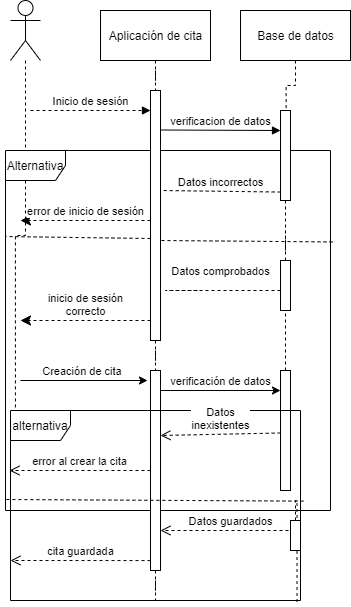

The diagram above was exported from draw.io. Its source (the exported page's mxGraphModel, read from the mxfile embedded in the PNG):
<mxGraphModel dx="744" dy="1590" grid="1" gridSize="10" guides="1" tooltips="1" connect="1" arrows="1" fold="1" page="1" pageScale="1" pageWidth="827" pageHeight="1169" math="0" shadow="0">
  <root>
    <mxCell id="0" />
    <mxCell id="1" parent="0" />
    <mxCell id="50R7QRfDk_opw6qlio7Y-62" style="edgeStyle=orthogonalEdgeStyle;rounded=0;orthogonalLoop=1;jettySize=auto;html=1;entryX=0.017;entryY=0.063;entryDx=0;entryDy=0;entryPerimeter=0;dashed=1;startArrow=none;startFill=0;endArrow=none;endFill=0;" edge="1" parent="1" source="50R7QRfDk_opw6qlio7Y-1" target="50R7QRfDk_opw6qlio7Y-61">
      <mxGeometry relative="1" as="geometry" />
    </mxCell>
    <mxCell id="50R7QRfDk_opw6qlio7Y-1" value="" style="shape=umlActor;verticalLabelPosition=bottom;verticalAlign=top;html=1;" vertex="1" parent="1">
      <mxGeometry x="70" y="-390" width="30" height="60" as="geometry" />
    </mxCell>
    <mxCell id="50R7QRfDk_opw6qlio7Y-5" value="Inicio de sesión" style="html=1;verticalAlign=bottom;endArrow=block;dashed=1;" edge="1" parent="1">
      <mxGeometry width="80" relative="1" as="geometry">
        <mxPoint x="90" y="-280" as="sourcePoint" />
        <mxPoint x="210" y="-280" as="targetPoint" />
      </mxGeometry>
    </mxCell>
    <mxCell id="50R7QRfDk_opw6qlio7Y-13" style="edgeStyle=orthogonalEdgeStyle;rounded=0;orthogonalLoop=1;jettySize=auto;html=1;dashed=1;endArrow=none;endFill=0;" edge="1" parent="1" source="50R7QRfDk_opw6qlio7Y-7" target="50R7QRfDk_opw6qlio7Y-12">
      <mxGeometry relative="1" as="geometry" />
    </mxCell>
    <mxCell id="50R7QRfDk_opw6qlio7Y-7" value="Aplicación de cita" style="html=1;" vertex="1" parent="1">
      <mxGeometry x="160" y="-380" width="110" height="50" as="geometry" />
    </mxCell>
    <mxCell id="50R7QRfDk_opw6qlio7Y-8" value="Alternativa" style="shape=umlFrame;whiteSpace=wrap;html=1;" vertex="1" parent="1">
      <mxGeometry x="65" y="-240" width="325" height="360" as="geometry" />
    </mxCell>
    <mxCell id="50R7QRfDk_opw6qlio7Y-51" style="edgeStyle=orthogonalEdgeStyle;rounded=0;orthogonalLoop=1;jettySize=auto;html=1;dashed=1;endArrow=none;endFill=0;" edge="1" parent="1" source="50R7QRfDk_opw6qlio7Y-12" target="50R7QRfDk_opw6qlio7Y-50">
      <mxGeometry relative="1" as="geometry" />
    </mxCell>
    <mxCell id="50R7QRfDk_opw6qlio7Y-12" value="" style="html=1;points=[];perimeter=orthogonalPerimeter;" vertex="1" parent="1">
      <mxGeometry x="210" y="-300" width="10" height="250" as="geometry" />
    </mxCell>
    <mxCell id="50R7QRfDk_opw6qlio7Y-14" value="verificacion de datos" style="html=1;verticalAlign=bottom;endArrow=block;" edge="1" parent="1">
      <mxGeometry width="80" relative="1" as="geometry">
        <mxPoint x="220" y="-260.5" as="sourcePoint" />
        <mxPoint x="340" y="-260" as="targetPoint" />
      </mxGeometry>
    </mxCell>
    <mxCell id="50R7QRfDk_opw6qlio7Y-17" style="edgeStyle=orthogonalEdgeStyle;rounded=0;orthogonalLoop=1;jettySize=auto;html=1;entryX=0.564;entryY=-0.015;entryDx=0;entryDy=0;entryPerimeter=0;dashed=1;endArrow=none;endFill=0;" edge="1" parent="1" source="50R7QRfDk_opw6qlio7Y-15" target="50R7QRfDk_opw6qlio7Y-16">
      <mxGeometry relative="1" as="geometry" />
    </mxCell>
    <mxCell id="50R7QRfDk_opw6qlio7Y-15" value="Base de datos" style="html=1;" vertex="1" parent="1">
      <mxGeometry x="300" y="-380" width="110" height="50" as="geometry" />
    </mxCell>
    <mxCell id="50R7QRfDk_opw6qlio7Y-38" style="edgeStyle=orthogonalEdgeStyle;rounded=0;orthogonalLoop=1;jettySize=auto;html=1;dashed=1;endArrow=none;endFill=0;" edge="1" parent="1" source="50R7QRfDk_opw6qlio7Y-16">
      <mxGeometry relative="1" as="geometry">
        <mxPoint x="345" y="-150" as="targetPoint" />
      </mxGeometry>
    </mxCell>
    <mxCell id="50R7QRfDk_opw6qlio7Y-16" value="" style="html=1;points=[];perimeter=orthogonalPerimeter;" vertex="1" parent="1">
      <mxGeometry x="340" y="-280" width="10" height="90" as="geometry" />
    </mxCell>
    <mxCell id="50R7QRfDk_opw6qlio7Y-21" value="Datos incorrectos" style="html=1;verticalAlign=bottom;endArrow=none;dashed=1;endSize=8;exitX=0.019;exitY=0.906;exitDx=0;exitDy=0;exitPerimeter=0;endFill=0;" edge="1" parent="1" source="50R7QRfDk_opw6qlio7Y-16">
      <mxGeometry relative="1" as="geometry">
        <mxPoint x="300" y="-200" as="sourcePoint" />
        <mxPoint x="220" y="-200" as="targetPoint" />
      </mxGeometry>
    </mxCell>
    <mxCell id="50R7QRfDk_opw6qlio7Y-32" value="error de inicio de sesión" style="html=1;verticalAlign=bottom;endArrow=classic;dashed=1;endSize=8;endFill=1;" edge="1" parent="1" source="50R7QRfDk_opw6qlio7Y-12">
      <mxGeometry relative="1" as="geometry">
        <mxPoint x="160" y="-170" as="sourcePoint" />
        <mxPoint x="80" y="-170" as="targetPoint" />
      </mxGeometry>
    </mxCell>
    <mxCell id="50R7QRfDk_opw6qlio7Y-34" value="" style="html=1;verticalAlign=bottom;endArrow=none;dashed=1;endSize=8;entryX=-0.001;entryY=0.239;entryDx=0;entryDy=0;entryPerimeter=0;endFill=0;" edge="1" parent="1" target="50R7QRfDk_opw6qlio7Y-8">
      <mxGeometry relative="1" as="geometry">
        <mxPoint x="210" y="-152" as="sourcePoint" />
        <mxPoint x="80" y="-150" as="targetPoint" />
      </mxGeometry>
    </mxCell>
    <mxCell id="50R7QRfDk_opw6qlio7Y-36" value="" style="html=1;verticalAlign=bottom;endArrow=none;dashed=1;endSize=8;endFill=0;exitX=1.006;exitY=0.254;exitDx=0;exitDy=0;exitPerimeter=0;" edge="1" parent="1" source="50R7QRfDk_opw6qlio7Y-8">
      <mxGeometry relative="1" as="geometry">
        <mxPoint x="300" y="-150" as="sourcePoint" />
        <mxPoint x="220" y="-150" as="targetPoint" />
      </mxGeometry>
    </mxCell>
    <mxCell id="50R7QRfDk_opw6qlio7Y-40" style="edgeStyle=orthogonalEdgeStyle;rounded=0;orthogonalLoop=1;jettySize=auto;html=1;dashed=1;endArrow=none;endFill=0;" edge="1" parent="1" source="50R7QRfDk_opw6qlio7Y-39">
      <mxGeometry relative="1" as="geometry">
        <mxPoint x="345" y="-160" as="targetPoint" />
      </mxGeometry>
    </mxCell>
    <mxCell id="50R7QRfDk_opw6qlio7Y-39" value="" style="html=1;points=[];perimeter=orthogonalPerimeter;" vertex="1" parent="1">
      <mxGeometry x="340" y="-130" width="10" height="50" as="geometry" />
    </mxCell>
    <mxCell id="50R7QRfDk_opw6qlio7Y-42" value="Datos comprobados" style="html=1;verticalAlign=bottom;endArrow=none;dashed=1;endSize=8;endFill=0;" edge="1" parent="1">
      <mxGeometry x="-0.25" y="-10" relative="1" as="geometry">
        <mxPoint x="340" y="-100" as="sourcePoint" />
        <mxPoint x="260" y="-100" as="targetPoint" />
        <Array as="points">
          <mxPoint x="260" y="-100" />
          <mxPoint x="220" y="-100" />
        </Array>
        <mxPoint as="offset" />
      </mxGeometry>
    </mxCell>
    <mxCell id="50R7QRfDk_opw6qlio7Y-46" value="inicio de sesión&lt;br&gt;correcto" style="html=1;verticalAlign=bottom;endArrow=classic;dashed=1;endSize=8;endFill=1;" edge="1" parent="1">
      <mxGeometry relative="1" as="geometry">
        <mxPoint x="210" y="-70" as="sourcePoint" />
        <mxPoint x="80" y="-70" as="targetPoint" />
      </mxGeometry>
    </mxCell>
    <mxCell id="50R7QRfDk_opw6qlio7Y-50" value="" style="html=1;points=[];perimeter=orthogonalPerimeter;" vertex="1" parent="1">
      <mxGeometry x="210" y="-20" width="10" height="40" as="geometry" />
    </mxCell>
    <mxCell id="50R7QRfDk_opw6qlio7Y-53" value="Creación de cita&amp;nbsp;" style="html=1;verticalAlign=bottom;endArrow=none;endSize=8;endFill=0;startArrow=classic;startFill=1;" edge="1" parent="1">
      <mxGeometry relative="1" as="geometry">
        <mxPoint x="207" y="-10" as="sourcePoint" />
        <mxPoint x="80" y="-10" as="targetPoint" />
      </mxGeometry>
    </mxCell>
    <mxCell id="50R7QRfDk_opw6qlio7Y-55" style="edgeStyle=orthogonalEdgeStyle;rounded=0;orthogonalLoop=1;jettySize=auto;html=1;startArrow=none;startFill=0;endArrow=none;endFill=0;dashed=1;" edge="1" parent="1" source="50R7QRfDk_opw6qlio7Y-54" target="50R7QRfDk_opw6qlio7Y-39">
      <mxGeometry relative="1" as="geometry" />
    </mxCell>
    <mxCell id="50R7QRfDk_opw6qlio7Y-54" value="" style="html=1;points=[];perimeter=orthogonalPerimeter;" vertex="1" parent="1">
      <mxGeometry x="340" y="-20" width="10" height="40" as="geometry" />
    </mxCell>
    <mxCell id="50R7QRfDk_opw6qlio7Y-57" value="verificación de datos" style="html=1;verticalAlign=bottom;endArrow=none;endSize=8;endFill=0;startArrow=classic;startFill=1;" edge="1" parent="1" source="50R7QRfDk_opw6qlio7Y-54">
      <mxGeometry relative="1" as="geometry">
        <mxPoint x="300" as="sourcePoint" />
        <mxPoint x="220" as="targetPoint" />
      </mxGeometry>
    </mxCell>
    <mxCell id="50R7QRfDk_opw6qlio7Y-61" value="alternativa" style="shape=umlFrame;whiteSpace=wrap;html=1;" vertex="1" parent="1">
      <mxGeometry x="70" y="20" width="290" height="190" as="geometry" />
    </mxCell>
    <mxCell id="50R7QRfDk_opw6qlio7Y-64" value="error al crear la cita" style="html=1;verticalAlign=bottom;endArrow=open;dashed=1;endSize=8;" edge="1" parent="1">
      <mxGeometry relative="1" as="geometry">
        <mxPoint x="210" y="80" as="sourcePoint" />
        <mxPoint x="69" y="80" as="targetPoint" />
      </mxGeometry>
    </mxCell>
    <mxCell id="50R7QRfDk_opw6qlio7Y-66" value="Datos&lt;br&gt;inexistentes" style="html=1;verticalAlign=bottom;endArrow=open;dashed=1;endSize=8;exitX=0.019;exitY=0.281;exitDx=0;exitDy=0;exitPerimeter=0;" edge="1" parent="1" source="50R7QRfDk_opw6qlio7Y-67">
      <mxGeometry relative="1" as="geometry">
        <mxPoint x="300" y="45" as="sourcePoint" />
        <mxPoint x="220" y="45" as="targetPoint" />
      </mxGeometry>
    </mxCell>
    <mxCell id="50R7QRfDk_opw6qlio7Y-67" value="" style="html=1;points=[];perimeter=orthogonalPerimeter;" vertex="1" parent="1">
      <mxGeometry x="340" y="20" width="10" height="80" as="geometry" />
    </mxCell>
    <mxCell id="50R7QRfDk_opw6qlio7Y-79" style="edgeStyle=orthogonalEdgeStyle;rounded=0;orthogonalLoop=1;jettySize=auto;html=1;dashed=1;startArrow=none;startFill=0;endArrow=none;endFill=0;" edge="1" parent="1" source="50R7QRfDk_opw6qlio7Y-69">
      <mxGeometry relative="1" as="geometry">
        <mxPoint x="215" y="210" as="targetPoint" />
      </mxGeometry>
    </mxCell>
    <mxCell id="50R7QRfDk_opw6qlio7Y-69" value="" style="html=1;points=[];perimeter=orthogonalPerimeter;" vertex="1" parent="1">
      <mxGeometry x="210" y="20" width="10" height="160" as="geometry" />
    </mxCell>
    <mxCell id="50R7QRfDk_opw6qlio7Y-70" value="" style="html=1;verticalAlign=bottom;endArrow=none;dashed=1;endSize=8;exitX=1.01;exitY=0.477;exitDx=0;exitDy=0;exitPerimeter=0;endFill=0;" edge="1" parent="1" source="50R7QRfDk_opw6qlio7Y-61">
      <mxGeometry relative="1" as="geometry">
        <mxPoint x="145" y="109" as="sourcePoint" />
        <mxPoint x="65" y="109" as="targetPoint" />
      </mxGeometry>
    </mxCell>
    <mxCell id="50R7QRfDk_opw6qlio7Y-75" value="Datos guardados" style="html=1;verticalAlign=bottom;endArrow=open;dashed=1;endSize=8;" edge="1" parent="1">
      <mxGeometry relative="1" as="geometry">
        <mxPoint x="360" y="140" as="sourcePoint" />
        <mxPoint x="220" y="140" as="targetPoint" />
      </mxGeometry>
    </mxCell>
    <mxCell id="50R7QRfDk_opw6qlio7Y-80" style="edgeStyle=orthogonalEdgeStyle;rounded=0;orthogonalLoop=1;jettySize=auto;html=1;entryX=0.988;entryY=1.023;entryDx=0;entryDy=0;entryPerimeter=0;dashed=1;startArrow=none;startFill=0;endArrow=none;endFill=0;" edge="1" parent="1" source="50R7QRfDk_opw6qlio7Y-76" target="50R7QRfDk_opw6qlio7Y-61">
      <mxGeometry relative="1" as="geometry" />
    </mxCell>
    <mxCell id="50R7QRfDk_opw6qlio7Y-76" value="" style="html=1;points=[];perimeter=orthogonalPerimeter;" vertex="1" parent="1">
      <mxGeometry x="350" y="130" width="10" height="30" as="geometry" />
    </mxCell>
    <mxCell id="50R7QRfDk_opw6qlio7Y-77" value="cita guardada" style="html=1;verticalAlign=bottom;endArrow=open;dashed=1;endSize=8;exitX=0;exitY=0.938;exitDx=0;exitDy=0;exitPerimeter=0;" edge="1" parent="1" source="50R7QRfDk_opw6qlio7Y-69">
      <mxGeometry relative="1" as="geometry">
        <mxPoint x="150" y="170" as="sourcePoint" />
        <mxPoint x="70" y="170" as="targetPoint" />
      </mxGeometry>
    </mxCell>
  </root>
</mxGraphModel>